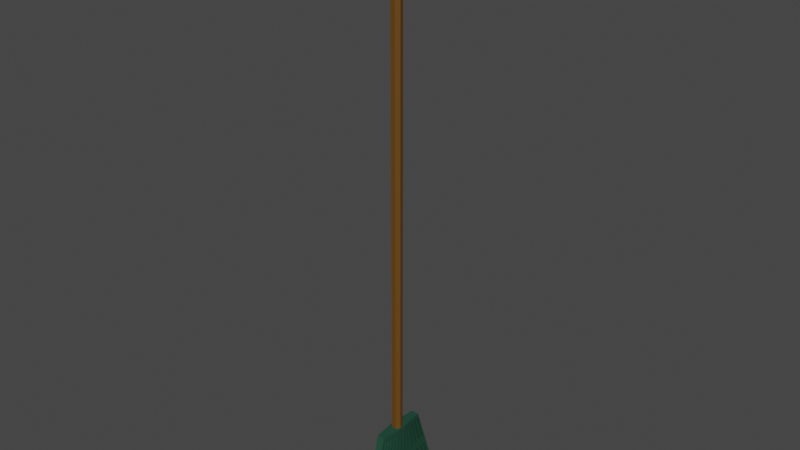# Source: Rake.blend  (saved by Blender 2.82.7; exported with 4.5.12 LTS)
import bpy
from mathutils import Matrix  # noqa: F401  (used for matrix-valued properties, if any)

bpy.ops.wm.read_factory_settings(use_empty=True)
scene = bpy.context.scene
scene.name = 'Scene'

# ---- collections
col_collection = bpy.data.collections.new('Collection'); scene.collection.children.link(col_collection)

# ---- materials (node trees are filled in below, after node groups)
mat_wood = bpy.data.materials.new('Wood')
mat_wood.use_transparent_shadow = False
mat_material_001 = bpy.data.materials.new('Material.001')
mat_material_001.use_transparent_shadow = False

# ---- material node trees
mat_wood.use_nodes = True; mat_wood.node_tree.nodes.clear()
_N = mat_wood.node_tree.nodes; _L = mat_wood.node_tree.links
n0 = _N.new('ShaderNodeOutputMaterial'); n0.name = 'Material Output'; n0.location = (300, 300)
n1 = _N.new('ShaderNodeBsdfPrincipled'); n1.name = 'Principled BSDF'; n1.location = (10, 300)
n1.distribution = 'GGX'
n1.subsurface_method = 'BURLEY'
n1.inputs[0].default_value = (0.1301, 0.05613, 0.006049, 1.0)
n1.inputs[3].default_value = 1.45
n1.inputs[27].default_value = (0.0, 0.0, 0.0, 1.0)
n1.inputs[28].default_value = 1.0
_L.new(n1.outputs[0], n0.inputs[0])
n0.is_active_output = True
mat_material_001.use_nodes = True; mat_material_001.node_tree.nodes.clear()
_N = mat_material_001.node_tree.nodes; _L = mat_material_001.node_tree.links
n0 = _N.new('ShaderNodeOutputMaterial'); n0.name = 'Material Output'; n0.location = (300, 300)
n1 = _N.new('ShaderNodeBsdfPrincipled'); n1.name = 'Principled BSDF'; n1.location = (10, 300)
n1.distribution = 'GGX'
n1.subsurface_method = 'BURLEY'
n1.inputs[0].default_value = (0.01348, 0.0684, 0.0428, 1.0)
n1.inputs[3].default_value = 1.45
n1.inputs[27].default_value = (0.0, 0.0, 0.0, 1.0)
n1.inputs[28].default_value = 1.0
_L.new(n1.outputs[0], n0.inputs[0])
n0.is_active_output = True

# ---- world
world_world = bpy.data.worlds.new('World'); scene.world = world_world
world_world.use_nodes = True; world_world.node_tree.nodes.clear()
_N = world_world.node_tree.nodes; _L = world_world.node_tree.links
n0 = _N.new('ShaderNodeOutputWorld'); n0.name = 'World Output'; n0.location = (300, 300)
n1 = _N.new('ShaderNodeBackground'); n1.name = 'Background'; n1.location = (10, 300)
n1.inputs[0].default_value = (0.05088, 0.05088, 0.05088, 1.0)
_L.new(n1.outputs[0], n0.inputs[0])
n0.is_active_output = True
world_world.color = (0.05088, 0.05088, 0.05088)
world_world.use_sun_shadow = False
world_world.sun_shadow_jitter_overblur = 0.0

# ---- meshes
me_cylinder = bpy.data.meshes.new('Cylinder')
me_cylinder.from_pydata([(0.0, 1.0, -1.0), (0.0, 1.0, 1.0), (0.7818, 0.6235, -1.0), (0.7818, 0.6235, 1.0), (0.9749, -0.2225, -1.0), (0.9749, -0.2225, 1.0), (0.4339, -0.901, -1.0), (0.4339, -0.901, 1.0), (-0.4339, -0.901, -1.0), (-0.4339, -0.901, 1.0), (-0.9749, -0.2225, -1.0), (-0.9749, -0.2225, 1.0), (-0.7818, 0.6235, -1.0), (-0.7818, 0.6235, 1.0), (-0.2634, -8.813, -1.293), (-0.7485, -4.504, -0.9839), (-0.2634, 10.48, -1.293), (-0.7485, 5.18, -0.9839), (0.2634, -8.813, -1.293), (0.7485, -4.504, -0.9839), (0.2634, 10.48, -1.293), (0.7485, 5.18, -0.9839), (-0.2634, -0.9086, -1.293), (-1.13, -0.9086, -0.9839), (0.2634, -0.9086, -1.293), (1.138, -0.9086, -0.9839), (-1.13, 1.014, -0.9839), (1.138, 1.014, -0.9839), (1.043, 1.374, -1.005), (-1.036, 1.374, -1.005), (1.074, -0.7257, -1.007), (-1.066, -0.7257, -1.007), (0.2634, 2.803, -1.293), (-0.2634, 2.803, -1.293), (0.2634, -0.609, -1.293), (-0.2634, -0.609, -1.293), (0.8982, -2.524, -1.007), (-0.8943, -2.524, -1.007), (0.8237, -3.255, -1.005), (-0.8214, -3.255, -1.005), (0.2634, -5.692, -1.293), (-0.2634, -5.692, -1.293), (0.2634, -4.788, -1.293), (-0.2634, -4.788, -1.293), (0.8463, -3.036, -1.006), (-0.8436, -3.036, -1.006), (1.077, 0.868, -1.005), (-1.07, 1.005, -1.005), (-1.07, 0.868, -1.005), (0.2634, -0.0733, -1.293), (-0.2634, -0.0733, -1.293), (0.951, 2.392, -1.004), (-0.946, 2.392, -1.004), (0.7239, 4.833, -1.004), (-0.7237, 4.833, -1.004), (0.9001, 2.906, -1.005), (-0.8962, 2.906, -1.005), (0.2634, -6.235, -1.293), (-0.2634, -6.235, -1.293), (0.7155, -4.327, -1.005), (-0.7155, -4.327, -1.005), (0.2634, -7.151, -1.293), (-0.2634, -7.151, -1.293), (0.2634, -7.691, -1.293), (-0.2634, -7.691, -1.293), (0.7565, -3.881, -1.005), (-0.7556, -3.881, -1.005), (1.073, -0.2104, -1.007), (-1.065, -0.2104, -1.007), (1.004, 0.9941, -1.031), (-0.9971, 0.9941, -1.031), (0.2634, 2.266, -1.293), (-0.2634, 2.266, -1.293), (1.077, 1.005, -1.005), (0.2634, 4.007, -1.293), (-0.2634, 4.007, -1.293), (0.9676, 2.163, -1.006), (-0.9623, 2.163, -1.006), (0.8123, 3.887, -1.004), (-0.8103, 3.887, -1.004), (0.2634, 8.141, -1.293), (-0.2634, 8.141, -1.293), (0.2634, 9.644, -1.293), (-0.2634, 9.644, -1.293), (0.2634, 5.817, -1.293), (-0.2634, 5.817, -1.293), (0.8878, 3.072, -1.004), (-0.8842, 3.072, -1.004), (0.2634, 0.7437, -1.293), (-0.2634, 0.7437, -1.293), (0.2634, 8.699, -1.293), (-0.2634, 8.699, -1.293), (0.7639, 4.403, -1.004), (-0.7629, 4.403, -1.004), (0.8383, 3.588, -1.005), (-0.8357, 3.588, -1.005), (0.2634, 5.273, -1.293), (-0.2634, 5.273, -1.293), (0.7172, 5.349, -1.004), (-0.7172, 5.349, -1.004), (0.2634, 9.086, -1.293), (-0.2634, 9.086, -1.293), (0.2634, 6.698, -1.293), (-0.2634, 6.698, -1.293), (0.2634, 7.249, -1.293), (-0.2634, 7.249, -1.293), (0.6474, 0.94, -1.157), (1.074, 0.565, -1.007), (-1.066, 0.565, -1.007), (0.2634, 1.278, -1.293), (-0.2634, 1.278, -1.293), (-0.6438, 0.94, -1.157), (1.074, 0.06504, -1.006), (-1.067, 0.06504, -1.006), (1.008, -1.529, -1.006), (-1.002, -1.529, -1.006), (0.2634, -1.993, -1.293), (-0.2634, -1.993, -1.293), (1.016, 1.654, -1.006), (-1.01, 1.654, -1.006), (0.9271, -2.271, -1.006), (-0.9226, -2.271, -1.006), (0.2634, -3.47, -1.293), (-0.2634, -3.47, -1.293), (0.7688, -3.77, -1.005), (-0.7676, -3.77, -1.005), (0.9829, -1.756, -1.006), (-0.9772, -1.756, -1.006), (0.2634, -2.932, -1.293), (-0.2634, -2.932, -1.293), (0.2634, -4.248, -1.293), (-0.2634, -4.248, -1.293), (0.2634, 3.468, -1.293), (-0.2634, 3.468, -1.293), (1.062, -1.013, -1.007), (-1.055, -1.013, -1.007), (0.2634, -1.457, -1.293), (-0.2634, -1.457, -1.293), (-0.4345, -6.086, -1.154), (-0.4345, -5.713, -1.123), (-0.4345, 7.613, -1.154), (-0.4345, 7.116, -1.123), (0.4425, -6.086, -1.154), (0.4425, -5.713, -1.123), (0.4425, 7.613, -1.154), (0.4425, 7.116, -1.123), (-0.2634, -7.691, -1.298), (-0.2634, -8.813, -1.298), (0.2634, 10.48, -1.298), (-0.2634, 10.48, -1.298), (0.2634, 9.644, -1.298), (0.2634, -8.813, -1.298), (-0.2634, -0.609, -1.298), (-0.2634, -0.9086, -1.298), (0.2634, -1.457, -1.298), (0.2634, -0.9086, -1.298), (0.2634, 2.803, -1.298), (-0.2634, 2.803, -1.298), (0.2634, -0.609, -1.298), (0.2634, -5.692, -1.298), (-0.2634, -5.692, -1.298), (0.2634, -4.788, -1.298), (-0.2634, -4.788, -1.298), (0.2634, -0.0733, -1.298), (-0.2634, -0.0733, -1.298), (0.2634, -6.235, -1.298), (-0.2634, -6.235, -1.298), (0.2634, -7.151, -1.298), (-0.2634, -7.151, -1.298), (0.2634, -7.691, -1.298), (0.2634, 2.266, -1.298), (-0.2634, 2.266, -1.298), (0.2634, 4.007, -1.298), (-0.2634, 4.007, -1.298), (0.2634, 8.141, -1.298), (-0.2634, 8.141, -1.298), (-0.2634, 9.644, -1.298), (0.2634, 5.817, -1.298), (-0.2634, 5.817, -1.298), (0.2634, 0.7437, -1.298), (-0.2634, 0.7437, -1.298), (0.2634, 8.699, -1.298), (-0.2634, 8.699, -1.298), (0.2634, 5.273, -1.298), (-0.2634, 5.273, -1.298), (0.2634, 9.086, -1.298), (-0.2634, 9.086, -1.298), (0.2634, 6.698, -1.298), (-0.2634, 6.698, -1.298), (0.2634, 7.249, -1.298), (-0.2634, 7.249, -1.298), (0.2634, 1.278, -1.298), (-0.2634, 1.278, -1.298), (0.2634, -1.993, -1.298), (-0.2634, -1.993, -1.298), (0.2634, -3.47, -1.298), (-0.2634, -3.47, -1.298), (0.2634, -2.932, -1.298), (-0.2634, -2.932, -1.298), (0.2634, -4.248, -1.298), (-0.2634, -4.248, -1.298), (0.2634, 3.468, -1.298), (-0.2634, 3.468, -1.298), (-0.2634, -1.457, -1.298), (0.6613, 9.644, -1.293), (0.6613, 10.48, -1.293), (0.6613, -1.457, -1.293), (0.6613, -0.9086, -1.293), (0.6613, -0.609, -1.293), (0.6613, -0.0733, -1.293), (0.6613, 0.7437, -1.293), (0.6613, 1.278, -1.293), (0.6613, 2.266, -1.293), (0.6613, 2.803, -1.293), (0.6613, 3.468, -1.293), (0.6613, 4.007, -1.293), (0.6613, 5.273, -1.293), (0.6613, 5.817, -1.293), (0.6613, 6.698, -1.293), (0.6613, 7.249, -1.293), (0.6613, 8.141, -1.293), (0.6613, 8.699, -1.293), (0.6613, 9.086, -1.293), (0.6613, -8.813, -1.293), (0.6613, -7.691, -1.293), (0.6613, -7.151, -1.293), (0.6613, -6.235, -1.293), (0.6613, -5.692, -1.293), (0.6613, -4.788, -1.293), (0.6613, -4.248, -1.293), (0.6613, -3.47, -1.293), (0.6613, -2.932, -1.293), (0.6613, -1.993, -1.293), (0.6613, 9.644, -1.298), (0.6613, 10.48, -1.298), (0.6613, -1.457, -1.298), (0.6613, -0.9086, -1.298), (0.6613, -0.609, -1.298), (0.6613, -0.0733, -1.298), (0.6613, 0.7437, -1.298), (0.6613, 1.278, -1.298), (0.6613, 2.266, -1.298), (0.6613, 2.803, -1.298), (0.6613, 3.468, -1.298), (0.6613, 4.007, -1.298), (0.6613, 5.273, -1.298), (0.6613, 5.817, -1.298), (0.6613, 6.698, -1.298), (0.6613, 7.249, -1.298), (0.6613, 8.141, -1.298), (0.6613, 8.699, -1.298), (0.6613, 9.086, -1.298), (0.6613, -8.813, -1.298), (0.6613, -7.691, -1.298), (0.6613, -7.151, -1.298), (0.6613, -6.235, -1.298), (0.6613, -5.692, -1.298), (0.6613, -4.788, -1.298), (0.6613, -4.248, -1.298), (0.6613, -3.47, -1.298), (0.6613, -2.932, -1.298), (0.6613, -1.993, -1.298)], [], [(0, 1, 3, 2), (2, 3, 5, 4), (4, 5, 7, 6), (6, 7, 9, 8), (8, 9, 11, 10), (3, 1, 13, 11, 9, 7, 5), (10, 11, 13, 12), (12, 13, 1, 0), (0, 2, 4, 6, 8, 10, 12), (16, 17, 21, 20), (24, 25, 19, 18, 63, 59, 65, 61, 57, 124, 38, 40, 42, 44, 36, 130, 122, 120, 126, 128, 116, 114, 134, 136), (18, 19, 15, 14), (50, 89, 180, 164), (25, 23, 15, 19), (27, 26, 23, 25), (14, 15, 23, 22, 137, 135, 115, 117, 129, 127, 121, 123, 131, 37, 45, 43, 41, 39, 125, 58, 62, 66, 60, 64), (20, 21, 27, 73, 28, 32, 132, 118, 76, 74, 96, 51, 55, 84, 102, 86, 94, 104, 80, 78, 92, 90, 100, 53, 98, 82), (123, 122, 195, 196), (21, 17, 26, 27), (22, 23, 26, 47, 48, 70, 111, 108, 113, 89, 50, 68, 31, 35), (60, 59, 63, 64), (114, 115, 135, 134), (53, 54, 99, 98), (48, 46, 69, 71, 72, 70), (16, 20, 148, 149), (88, 49, 209, 210), (88, 112, 107, 106, 69, 46, 73, 27, 25, 24, 34, 30, 67, 49), (98, 99, 83, 82), (71, 69, 106, 109), (40, 41, 160, 159), (74, 75, 173, 172), (84, 177, 246, 217), (172, 183, 245, 244), (35, 34, 158, 152), (14, 64, 146, 147), (79, 78, 80, 81), (124, 125, 39, 38), (120, 121, 127, 126), (28, 29, 33, 32), (113, 112, 88, 89), (125, 124, 57, 58), (72, 71, 170, 171), (97, 96, 183, 184), (117, 116, 193, 194), (136, 137, 203, 154), (32, 33, 157, 156), (76, 77, 75, 74), (45, 44, 42, 43), (36, 37, 131, 130), (115, 114, 116, 117), (44, 45, 37, 36), (38, 39, 41, 40), (118, 119, 77, 76), (55, 56, 85, 84), (46, 48, 47, 29, 28, 73), (94, 95, 105, 104), (92, 93, 91, 90), (126, 127, 129, 128), (87, 86, 102, 103), (112, 113, 108, 107), (86, 87, 95, 94), (110, 111, 70, 72), (33, 29, 47, 26, 17, 16, 83, 99, 54, 101, 91, 93, 79, 81, 105, 95, 87, 103, 85, 56, 52, 97, 75, 77, 119, 133), (30, 31, 68, 67), (54, 53, 100, 101), (119, 118, 132, 133), (121, 120, 122, 123), (78, 79, 93, 92), (67, 68, 50, 49), (51, 52, 56, 55), (107, 108, 111, 110, 109, 106), (52, 51, 96, 97), (59, 60, 66, 65), (31, 30, 34, 35), (134, 135, 137, 136), (65, 66, 62, 61), (138, 139, 141, 140), (140, 141, 145, 144), (144, 145, 143, 142), (142, 143, 139, 138), (140, 144, 142, 138), (145, 141, 139, 143), (153, 155, 154, 203), (149, 148, 150, 176), (180, 179, 163, 164), (152, 158, 155, 153), (186, 185, 181, 182), (175, 174, 189, 190), (188, 187, 177, 178), (184, 183, 172, 173), (202, 201, 156, 157), (171, 170, 191, 192), (194, 193, 197, 198), (196, 195, 199, 200), (162, 161, 159, 160), (166, 165, 167, 168), (146, 169, 151, 147), (34, 24, 207, 208), (43, 42, 161, 162), (82, 150, 233, 204), (156, 201, 243, 242), (193, 116, 232, 261), (101, 100, 185, 186), (191, 170, 241, 240), (136, 154, 235, 206), (103, 102, 187, 188), (49, 50, 164, 163), (18, 14, 147, 151), (161, 42, 228, 257), (22, 35, 152, 153), (83, 16, 149, 176), (128, 129, 198, 197), (81, 80, 174, 175), (163, 179, 239, 238), (91, 101, 186, 182), (104, 105, 190, 189), (201, 132, 214, 243), (155, 158, 237, 236), (105, 81, 175, 190), (32, 156, 242, 213), (58, 57, 165, 166), (85, 103, 188, 178), (82, 83, 176, 150), (154, 155, 236, 235), (75, 97, 184, 173), (84, 85, 178, 177), (137, 22, 153, 203), (61, 62, 168, 167), (33, 133, 202, 157), (130, 131, 200, 199), (129, 117, 194, 198), (110, 72, 171, 192), (109, 110, 192, 191), (131, 123, 196, 200), (64, 63, 169, 146), (41, 43, 162, 160), (133, 132, 201, 202), (89, 88, 179, 180), (62, 58, 166, 168), (90, 91, 182, 181), (212, 211, 240, 241), (210, 209, 238, 239), (208, 207, 236, 237), (214, 213, 242, 243), (216, 215, 244, 245), (205, 204, 233, 234), (218, 217, 246, 247), (220, 219, 248, 249), (222, 221, 250, 251), (224, 223, 252, 253), (226, 225, 254, 255), (228, 227, 256, 257), (207, 206, 235, 236), (230, 229, 258, 259), (232, 231, 260, 261), (183, 96, 216, 245), (177, 187, 247, 246), (187, 102, 218, 247), (71, 109, 211, 212), (189, 174, 249, 248), (185, 100, 222, 251), (132, 32, 213, 214), (170, 71, 212, 241), (181, 185, 251, 250), (96, 74, 215, 216), (104, 189, 248, 219), (20, 82, 204, 205), (102, 84, 217, 218), (174, 80, 220, 249), (80, 104, 219, 220), (90, 181, 250, 221), (158, 34, 208, 237), (100, 90, 221, 222), (18, 151, 252, 223), (169, 63, 224, 253), (63, 18, 223, 224), (49, 163, 238, 209), (57, 61, 225, 226), (179, 88, 210, 239), (42, 40, 227, 228), (24, 136, 206, 207), (151, 169, 253, 252), (122, 130, 229, 230), (74, 172, 244, 215), (167, 165, 255, 254), (128, 197, 260, 231), (116, 128, 231, 232), (159, 161, 257, 256), (40, 159, 256, 227), (199, 195, 259, 258), (61, 167, 254, 225), (109, 191, 240, 211), (197, 193, 261, 260), (165, 57, 226, 255), (148, 20, 205, 234), (150, 148, 234, 233), (195, 122, 230, 259), (130, 199, 258, 229)])
me_cylinder.polygons.foreach_set('material_index', [0, 0, 0, 0, 0, 0, 0, 0, 0, 1, 1, 1, 1, 1, 1, 1, 1, 1, 1, 1, 1, 1, 1, 1, 1, 1, 1, 1, 1, 1, 1, 1, 1, 1, 1, 1, 1, 1, 1, 1, 1, 1, 1, 1, 1, 1, 1, 1, 1, 1, 1, 1, 1, 1, 1, 1, 1, 1, 1, 1, 1, 1, 1, 1, 1, 1, 1, 1, 1, 1, 1, 1, 1, 1, 1, 1, 1, 1, 1, 1, 1, 1, 1, 1, 1, 1, 1, 1, 1, 1, 1, 1, 1, 1, 1, 1, 1, 1, 1, 1, 1, 1, 1, 1, 1, 1, 1, 1, 1, 1, 1, 1, 1, 1, 1, 1, 1, 1, 1, 1, 1, 1, 1, 1, 1, 1, 1, 1, 1, 1, 1, 1, 1, 1, 1, 1, 1, 1, 1, 1, 1, 1, 1, 1, 1, 1, 1, 1, 1, 1, 1, 1, 1, 1, 1, 1, 1, 1, 1, 1, 1, 1, 1, 1, 1, 1, 1, 1, 1, 1, 1, 1, 1, 1, 1, 1, 1, 1, 1, 1, 1, 1, 1, 1, 1, 1, 1, 1, 1, 1, 1, 1, 1, 1, 1, 1, 1, 1])
_uv = me_cylinder.uv_layers.new(name='UVMap')
_uv.uv.foreach_set('vector', [1.0, 0.5, 1.0, 1.0, 0.8571, 1.0, 0.8571, 0.5, 0.8571, 0.5, 0.8571, 1.0, 0.7143, 1.0, 0.7143, 0.5, 0.7143, 0.5, 0.7143, 1.0, 0.5714, 1.0, 0.5714, 0.5, 0.5714, 0.5, 0.5714, 1.0, 0.4286, 1.0, 0.4286, 0.5, 0.4286, 0.5, 0.4286, 1.0, 0.2857, 1.0, 0.2857, 0.5, 0.4376, 0.3996, 0.25, 0.49, 0.06236, 0.3996, 0.01602, 0.1966, 0.1459, 0.03377, 0.3541, 0.03377, 0.484, 0.1966, 0.2857, 0.5, 0.2857, 1.0, 0.1429, 1.0, 0.1429, 0.5, 0.1429, 0.5, 0.1429, 1.0, 2.98e-08, 1.0, 2.98e-08, 0.5, 0.75, 0.49, 0.9376, 0.3996, 0.984, 0.1966, 0.8541, 0.03377, 0.6459, 0.03377, 0.516, 0.1966, 0.5624, 0.3996, 0.375, 0.25, 0.625, 0.25, 0.625, 0.5, 0.375, 0.5, 0.375, 0.6401, 0.625, 0.6401, 0.625, 0.75, 0.375, 0.75, 0.375, 0.7344, 0.6063, 0.7399, 0.6065, 0.7278, 0.375, 0.7269, 0.375, 0.7141, 0.6067, 0.7247, 0.6067, 0.7096, 0.375, 0.7066, 0.375, 0.694, 0.6065, 0.703, 0.6056, 0.6877, 0.375, 0.6865, 0.375, 0.6757, 0.6062, 0.6802, 0.6063, 0.6648, 0.375, 0.6682, 0.375, 0.6551, 0.6065, 0.6581, 0.6065, 0.6431, 0.375, 0.6477, 0.375, 0.75, 0.625, 0.75, 0.625, 1.0, 0.375, 1.0, 0.375, 0.1238, 0.375, 0.1373, 0.375, 0.1373, 0.375, 0.1238, 0.625, 0.6401, 0.875, 0.6401, 0.875, 0.75, 0.625, 0.75, 0.625, 0.6104, 0.875, 0.6104, 0.875, 0.6401, 0.625, 0.6401, 0.375, 0.0, 0.625, 0.0, 0.625, 0.1099, 0.375, 0.1099, 0.375, 0.1023, 0.6065, 0.1069, 0.6065, 0.09191, 0.375, 0.09486, 0.375, 0.08179, 0.6063, 0.08521, 0.6062, 0.06985, 0.375, 0.07432, 0.375, 0.0635, 0.6056, 0.06237, 0.6065, 0.04702, 0.375, 0.05599, 0.375, 0.04341, 0.6067, 0.0405, 0.6067, 0.02538, 0.375, 0.03585, 0.375, 0.02312, 0.6065, 0.02223, 0.6063, 0.01021, 0.375, 0.01561, 0.375, 0.5, 0.625, 0.5, 0.625, 0.6104, 0.6076, 0.6104, 0.6073, 0.6013, 0.375, 0.5883, 0.375, 0.5806, 0.607, 0.5943, 0.6065, 0.5814, 0.375, 0.5744, 0.375, 0.5599, 0.6079, 0.5754, 0.6069, 0.5622, 0.375, 0.5536, 0.375, 0.5435, 0.6078, 0.5578, 0.6072, 0.5446, 0.375, 0.5372, 0.375, 0.5269, 0.6077, 0.5369, 0.6074, 0.5239, 0.375, 0.5205, 0.375, 0.516, 0.607, 0.5136, 0.6083, 0.5033, 0.375, 0.5096, 0.4117, 0.892, 0.4117, 0.858, 0.4117, 0.858, 0.4117, 0.892, 0.625, 0.5, 0.875, 0.5, 0.875, 0.6104, 0.625, 0.6104, 0.375, 0.1099, 0.625, 0.1099, 0.625, 0.1396, 0.6076, 0.1396, 0.6077, 0.1375, 0.5867, 0.1396, 0.4848, 0.1396, 0.6066, 0.1328, 0.6067, 0.125, 0.375, 0.1373, 0.375, 0.1238, 0.6063, 0.1208, 0.6067, 0.1128, 0.375, 0.1149, 0.625, 0.9213, 0.625, 0.8287, 0.4055, 0.858, 0.4055, 0.892, 0.6848, 0.75, 0.8148, 0.75, 0.8183, 0.5, 0.6813, 0.5, 0.7032, 0.75, 0.7968, 0.75, 0.7964, 0.5, 0.7036, 0.5, 0.625, 0.9442, 0.625, 0.8053, 0.6059, 0.81, 0.4128, 0.858, 0.4128, 0.892, 0.6059, 0.9395, 0.375, 0.25, 0.375, 0.5, 0.375, 0.5, 0.375, 0.25, 0.375, 0.6127, 0.375, 0.6262, 0.375, 0.6262, 0.375, 0.6127, 0.375, 0.6127, 0.6067, 0.625, 0.6066, 0.6172, 0.4848, 0.6104, 0.5867, 0.6104, 0.6077, 0.6125, 0.6076, 0.6104, 0.625, 0.6104, 0.625, 0.6401, 0.375, 0.6401, 0.375, 0.6351, 0.6067, 0.6372, 0.6063, 0.6292, 0.375, 0.6262, 0.625, 0.4214, 0.625, 0.3286, 0.4024, 0.358, 0.4024, 0.392, 0.375, 0.5945, 0.5867, 0.6104, 0.4848, 0.6104, 0.375, 0.6058, 0.4113, 0.392, 0.4113, 0.358, 0.4113, 0.358, 0.4113, 0.392, 0.4117, 0.392, 0.4117, 0.358, 0.4117, 0.358, 0.4117, 0.392, 0.4085, 0.392, 0.4085, 0.392, 0.4085, 0.392, 0.4085, 0.392, 0.375, 0.5744, 0.375, 0.5599, 0.375, 0.5599, 0.375, 0.5744, 0.4124, 0.892, 0.4124, 0.858, 0.4124, 0.858, 0.4124, 0.892, 0.375, 0.0, 0.375, 0.01561, 0.375, 0.01561, 0.375, 0.0, 0.625, 0.9274, 0.625, 0.8224, 0.4046, 0.858, 0.4046, 0.892, 0.7003, 0.75, 0.7997, 0.75, 0.8031, 0.5, 0.6967, 0.5, 0.69, 0.75, 0.8097, 0.75, 0.8132, 0.5, 0.6864, 0.5, 0.625, 0.4425, 0.625, 0.308, 0.4121, 0.358, 0.4121, 0.392, 0.625, 0.944, 0.625, 0.8055, 0.4117, 0.858, 0.4117, 0.892, 0.625, 0.9247, 0.625, 0.8253, 0.41, 0.858, 0.41, 0.892, 0.4128, 0.892, 0.4128, 0.858, 0.4128, 0.858, 0.4128, 0.892, 0.4099, 0.892, 0.4099, 0.858, 0.4099, 0.858, 0.4099, 0.892, 0.4122, 0.892, 0.4122, 0.858, 0.4122, 0.858, 0.4122, 0.892, 0.4125, 0.392, 0.4125, 0.358, 0.4125, 0.358, 0.4125, 0.392, 0.4121, 0.392, 0.4121, 0.358, 0.4121, 0.358, 0.4121, 0.392, 0.625, 0.4376, 0.625, 0.3127, 0.4117, 0.358, 0.4117, 0.392, 0.625, 0.9296, 0.625, 0.8202, 0.4111, 0.858, 0.4111, 0.892, 0.625, 0.4331, 0.625, 0.3171, 0.4121, 0.358, 0.4121, 0.392, 0.625, 0.9398, 0.625, 0.8098, 0.4122, 0.858, 0.4122, 0.892, 0.6952, 0.75, 0.8046, 0.75, 0.8079, 0.5, 0.6919, 0.5, 0.625, 0.4283, 0.625, 0.3219, 0.4113, 0.358, 0.4113, 0.392, 0.6843, 0.75, 0.8153, 0.75, 0.8123, 0.5, 0.6874, 0.5, 0.625, 0.4332, 0.625, 0.317, 0.4085, 0.358, 0.4085, 0.392, 0.6803, 0.75, 0.8192, 0.75, 0.8192, 0.6822, 0.817, 0.5, 0.6825, 0.5, 0.6803, 0.6822, 0.625, 0.4292, 0.625, 0.3209, 0.4055, 0.358, 0.4055, 0.392, 0.625, 0.4244, 0.625, 0.3256, 0.4024, 0.358, 0.4024, 0.392, 0.625, 0.4386, 0.625, 0.3118, 0.4123, 0.358, 0.4123, 0.392, 0.625, 0.9322, 0.625, 0.8176, 0.4072, 0.858, 0.4072, 0.892, 0.6805, 0.75, 0.819, 0.75, 0.819, 0.5, 0.6805, 0.5, 0.6926, 0.75, 0.8072, 0.75, 0.8041, 0.5, 0.6958, 0.5, 0.375, 0.1442, 0.4848, 0.1396, 0.5867, 0.1396, 0.375, 0.1555, 0.375, 0.1617, 0.6073, 0.1486, 0.6076, 0.1396, 0.625, 0.1396, 0.625, 0.25, 0.375, 0.25, 0.375, 0.2404, 0.6083, 0.2467, 0.607, 0.2363, 0.375, 0.234, 0.375, 0.2295, 0.6074, 0.226, 0.6078, 0.2131, 0.375, 0.2231, 0.375, 0.2128, 0.6072, 0.2053, 0.6078, 0.1922, 0.375, 0.2065, 0.375, 0.1964, 0.6069, 0.1878, 0.6079, 0.1746, 0.375, 0.1901, 0.375, 0.1756, 0.6066, 0.1686, 0.607, 0.1557, 0.375, 0.1694, 0.6805, 0.75, 0.819, 0.75, 0.8189, 0.5, 0.6806, 0.5, 0.625, 0.9218, 0.625, 0.8282, 0.4046, 0.858, 0.4046, 0.892, 0.625, 0.9403, 0.625, 0.8093, 0.4126, 0.858, 0.4126, 0.892, 0.625, 0.9347, 0.625, 0.815, 0.4117, 0.858, 0.4117, 0.892, 0.6974, 0.75, 0.8024, 0.75, 0.7994, 0.5, 0.7006, 0.5, 0.625, 0.4444, 0.625, 0.3061, 0.4124, 0.358, 0.4124, 0.392, 0.6885, 0.75, 0.8112, 0.75, 0.808, 0.5, 0.6918, 0.5, 0.625, 0.4445, 0.625, 0.306, 0.5126, 0.3333, 0.4114, 0.358, 0.4114, 0.392, 0.5126, 0.4169, 0.625, 0.9362, 0.625, 0.8135, 0.4099, 0.858, 0.4099, 0.892, 0.7037, 0.75, 0.7963, 0.75, 0.7989, 0.5, 0.7011, 0.5, 0.625, 0.944, 0.625, 0.8055, 0.4124, 0.858, 0.4124, 0.892, 0.625, 0.4437, 0.625, 0.3067, 0.4125, 0.358, 0.4125, 0.392, 0.625, 0.4239, 0.625, 0.3261, 0.4072, 0.358, 0.4072, 0.392, 0.375, 0.0, 0.625, 0.0, 0.625, 0.25, 0.375, 0.25, 0.375, 0.25, 0.625, 0.25, 0.625, 0.5, 0.375, 0.5, 0.375, 0.5, 0.625, 0.5, 0.625, 0.75, 0.375, 0.75, 0.375, 0.75, 0.625, 0.75, 0.625, 1.0, 0.375, 1.0, 0.125, 0.5, 0.375, 0.5, 0.375, 0.75, 0.125, 0.75, 0.625, 0.5, 0.875, 0.5, 0.875, 0.75, 0.625, 0.75, 0.125, 0.6401, 0.375, 0.6401, 0.375, 0.6477, 0.125, 0.6477, 0.125, 0.5, 0.375, 0.5, 0.375, 0.5096, 0.125, 0.5096, 0.125, 0.6127, 0.375, 0.6127, 0.375, 0.6262, 0.125, 0.6262, 0.125, 0.6351, 0.375, 0.6351, 0.375, 0.6401, 0.125, 0.6401, 0.125, 0.516, 0.375, 0.516, 0.375, 0.5205, 0.125, 0.5205, 0.125, 0.5269, 0.375, 0.5269, 0.375, 0.5372, 0.125, 0.5372, 0.125, 0.5435, 0.375, 0.5435, 0.375, 0.5536, 0.125, 0.5536, 0.125, 0.5599, 0.375, 0.5599, 0.375, 0.5744, 0.125, 0.5744, 0.125, 0.5806, 0.375, 0.5806, 0.375, 0.5883, 0.125, 0.5883, 0.125, 0.5945, 0.375, 0.5945, 0.375, 0.6058, 0.125, 0.6058, 0.125, 0.6551, 0.375, 0.6551, 0.375, 0.6682, 0.125, 0.6682, 0.125, 0.6757, 0.375, 0.6757, 0.375, 0.6865, 0.125, 0.6865, 0.125, 0.694, 0.375, 0.694, 0.375, 0.7066, 0.125, 0.7066, 0.125, 0.7141, 0.375, 0.7141, 0.375, 0.7269, 0.125, 0.7269, 0.125, 0.7344, 0.375, 0.7344, 0.375, 0.75, 0.125, 0.75, 0.375, 0.6351, 0.375, 0.6401, 0.375, 0.6401, 0.375, 0.6351, 0.4111, 0.892, 0.4111, 0.858, 0.4111, 0.858, 0.4111, 0.892, 0.4024, 0.392, 0.4024, 0.392, 0.4024, 0.392, 0.4024, 0.392, 0.375, 0.5883, 0.375, 0.5806, 0.375, 0.5806, 0.375, 0.5883, 0.4122, 0.858, 0.4122, 0.858, 0.4122, 0.858, 0.4122, 0.858, 0.4046, 0.892, 0.4046, 0.858, 0.4046, 0.858, 0.4046, 0.892, 0.375, 0.6058, 0.375, 0.5945, 0.375, 0.5945, 0.375, 0.6058, 0.4125, 0.392, 0.4125, 0.392, 0.4125, 0.392, 0.4125, 0.392, 0.4072, 0.892, 0.4072, 0.858, 0.4072, 0.858, 0.4072, 0.892, 0.4124, 0.392, 0.4124, 0.358, 0.4124, 0.358, 0.4124, 0.392, 0.375, 0.75, 0.375, 1.0, 0.375, 1.0, 0.375, 0.75, 0.4111, 0.858, 0.4111, 0.858, 0.4111, 0.858, 0.4111, 0.858, 0.375, 0.1099, 0.375, 0.1149, 0.375, 0.1149, 0.375, 0.1099, 0.375, 0.2404, 0.375, 0.25, 0.375, 0.25, 0.375, 0.2404, 0.4123, 0.392, 0.4123, 0.358, 0.4123, 0.358, 0.4123, 0.392, 0.4046, 0.892, 0.4046, 0.858, 0.4046, 0.858, 0.4046, 0.892, 0.375, 0.6262, 0.375, 0.6127, 0.375, 0.6127, 0.375, 0.6262, 0.375, 0.2295, 0.375, 0.234, 0.375, 0.234, 0.375, 0.2295, 0.4055, 0.392, 0.4055, 0.358, 0.4055, 0.358, 0.4055, 0.392, 0.4126, 0.858, 0.4126, 0.858, 0.4126, 0.858, 0.4126, 0.858, 0.375, 0.6401, 0.375, 0.6351, 0.375, 0.6351, 0.375, 0.6401, 0.375, 0.2128, 0.375, 0.2231, 0.375, 0.2231, 0.375, 0.2128, 0.4121, 0.392, 0.4121, 0.392, 0.4121, 0.392, 0.4121, 0.392, 0.41, 0.892, 0.41, 0.858, 0.41, 0.858, 0.41, 0.892, 0.375, 0.1964, 0.375, 0.2065, 0.375, 0.2065, 0.375, 0.1964, 0.4024, 0.392, 0.4024, 0.358, 0.4024, 0.358, 0.4024, 0.392, 0.375, 0.6477, 0.375, 0.6401, 0.375, 0.6401, 0.375, 0.6477, 0.375, 0.1756, 0.375, 0.1901, 0.375, 0.1901, 0.375, 0.1756, 0.4085, 0.392, 0.4085, 0.358, 0.4085, 0.358, 0.4085, 0.392, 0.375, 0.1023, 0.375, 0.1099, 0.375, 0.1099, 0.375, 0.1023, 0.4072, 0.392, 0.4072, 0.358, 0.4072, 0.358, 0.4072, 0.392, 0.375, 0.1617, 0.375, 0.1694, 0.375, 0.1694, 0.375, 0.1617, 0.4121, 0.392, 0.4121, 0.358, 0.4121, 0.358, 0.4121, 0.392, 0.375, 0.08179, 0.375, 0.09486, 0.375, 0.09486, 0.375, 0.08179, 0.375, 0.1442, 0.375, 0.1555, 0.375, 0.1555, 0.375, 0.1442, 0.4114, 0.392, 0.4114, 0.358, 0.4114, 0.358, 0.4114, 0.392, 0.375, 0.0635, 0.375, 0.07432, 0.375, 0.07432, 0.375, 0.0635, 0.4055, 0.892, 0.4055, 0.858, 0.4055, 0.858, 0.4055, 0.892, 0.375, 0.04341, 0.375, 0.05599, 0.375, 0.05599, 0.375, 0.04341, 0.4126, 0.892, 0.4126, 0.858, 0.4126, 0.858, 0.4126, 0.892, 0.4117, 0.892, 0.4117, 0.858, 0.4117, 0.858, 0.4117, 0.892, 0.375, 0.02312, 0.375, 0.03585, 0.375, 0.03585, 0.375, 0.02312, 0.4024, 0.392, 0.4024, 0.358, 0.4024, 0.358, 0.4024, 0.392, 0.375, 0.5945, 0.375, 0.6058, 0.375, 0.6058, 0.375, 0.5945, 0.375, 0.6127, 0.375, 0.6262, 0.375, 0.6262, 0.375, 0.6127, 0.375, 0.6351, 0.375, 0.6401, 0.375, 0.6401, 0.375, 0.6351, 0.375, 0.5806, 0.375, 0.5883, 0.375, 0.5883, 0.375, 0.5806, 0.375, 0.5599, 0.375, 0.5744, 0.375, 0.5744, 0.375, 0.5599, 0.375, 0.5, 0.375, 0.5096, 0.375, 0.5096, 0.375, 0.5, 0.375, 0.5435, 0.375, 0.5536, 0.375, 0.5536, 0.375, 0.5435, 0.375, 0.5269, 0.375, 0.5372, 0.375, 0.5372, 0.375, 0.5269, 0.375, 0.516, 0.375, 0.5205, 0.375, 0.5205, 0.375, 0.516, 0.375, 0.7344, 0.375, 0.75, 0.375, 0.75, 0.375, 0.7344, 0.375, 0.7141, 0.375, 0.7269, 0.375, 0.7269, 0.375, 0.7141, 0.375, 0.694, 0.375, 0.7066, 0.375, 0.7066, 0.375, 0.694, 0.375, 0.6401, 0.375, 0.6477, 0.375, 0.6477, 0.375, 0.6401, 0.375, 0.6757, 0.375, 0.6865, 0.375, 0.6865, 0.375, 0.6757, 0.375, 0.6551, 0.375, 0.6682, 0.375, 0.6682, 0.375, 0.6551, 0.4099, 0.858, 0.4099, 0.858, 0.4099, 0.858, 0.4099, 0.858, 0.375, 0.5536, 0.375, 0.5435, 0.375, 0.5435, 0.375, 0.5536, 0.4072, 0.858, 0.4072, 0.858, 0.4072, 0.858, 0.4072, 0.858, 0.375, 0.5945, 0.375, 0.6058, 0.375, 0.6058, 0.375, 0.5945, 0.375, 0.5372, 0.375, 0.5269, 0.375, 0.5269, 0.375, 0.5372, 0.4046, 0.858, 0.4046, 0.858, 0.4046, 0.858, 0.4046, 0.858, 0.375, 0.5806, 0.375, 0.5883, 0.375, 0.5883, 0.375, 0.5806, 0.4128, 0.858, 0.4128, 0.858, 0.4128, 0.858, 0.4128, 0.858, 0.375, 0.5205, 0.375, 0.516, 0.375, 0.516, 0.375, 0.5205, 0.375, 0.5599, 0.375, 0.5744, 0.375, 0.5744, 0.375, 0.5599, 0.4055, 0.392, 0.4055, 0.392, 0.4055, 0.392, 0.4055, 0.392, 0.375, 0.5, 0.375, 0.5096, 0.375, 0.5096, 0.375, 0.5, 0.375, 0.5435, 0.375, 0.5536, 0.375, 0.5536, 0.375, 0.5435, 0.4046, 0.858, 0.4046, 0.858, 0.4046, 0.858, 0.4046, 0.858, 0.375, 0.5269, 0.375, 0.5372, 0.375, 0.5372, 0.375, 0.5269, 0.4024, 0.392, 0.4024, 0.392, 0.4024, 0.392, 0.4024, 0.392, 0.4124, 0.858, 0.4124, 0.858, 0.4124, 0.858, 0.4124, 0.858, 0.375, 0.516, 0.375, 0.5205, 0.375, 0.5205, 0.375, 0.516, 0.375, 0.75, 0.375, 0.75, 0.375, 0.75, 0.375, 0.75, 0.4055, 0.858, 0.4055, 0.858, 0.4055, 0.858, 0.4055, 0.858, 0.375, 0.7344, 0.375, 0.75, 0.375, 0.75, 0.375, 0.7344, 0.4124, 0.392, 0.4124, 0.392, 0.4124, 0.392, 0.4124, 0.392, 0.375, 0.7141, 0.375, 0.7269, 0.375, 0.7269, 0.375, 0.7141, 0.4117, 0.858, 0.4117, 0.858, 0.4117, 0.858, 0.4117, 0.858, 0.375, 0.694, 0.375, 0.7066, 0.375, 0.7066, 0.375, 0.694, 0.375, 0.6401, 0.375, 0.6477, 0.375, 0.6477, 0.375, 0.6401, 0.375, 0.75, 0.375, 0.7344, 0.375, 0.7344, 0.375, 0.75, 0.375, 0.6757, 0.375, 0.6865, 0.375, 0.6865, 0.375, 0.6757, 0.4117, 0.392, 0.4117, 0.392, 0.4117, 0.392, 0.4117, 0.392, 0.375, 0.7269, 0.375, 0.7141, 0.375, 0.7141, 0.375, 0.7269, 0.4123, 0.392, 0.4123, 0.392, 0.4123, 0.392, 0.4123, 0.392, 0.375, 0.6551, 0.375, 0.6682, 0.375, 0.6682, 0.375, 0.6551, 0.375, 0.7066, 0.375, 0.694, 0.375, 0.694, 0.375, 0.7066, 0.4113, 0.392, 0.4113, 0.392, 0.4113, 0.392, 0.4113, 0.392, 0.375, 0.6865, 0.375, 0.6757, 0.375, 0.6757, 0.375, 0.6865, 0.4072, 0.392, 0.4072, 0.392, 0.4072, 0.392, 0.4072, 0.392, 0.4114, 0.392, 0.4114, 0.392, 0.4114, 0.392, 0.4114, 0.392, 0.375, 0.6682, 0.375, 0.6551, 0.375, 0.6551, 0.375, 0.6682, 0.41, 0.858, 0.41, 0.858, 0.41, 0.858, 0.41, 0.858, 0.375, 0.5, 0.375, 0.5, 0.375, 0.5, 0.375, 0.5, 0.375, 0.5096, 0.375, 0.5, 0.375, 0.5, 0.375, 0.5096, 0.4117, 0.858, 0.4117, 0.858, 0.4117, 0.858, 0.4117, 0.858, 0.4121, 0.392, 0.4121, 0.392, 0.4121, 0.392, 0.4121, 0.392])
me_cylinder.materials.append(mat_wood)
me_cylinder.materials.append(mat_material_001)
me_cylinder.use_remesh_fix_poles = True
me_cylinder.use_remesh_preserve_attributes = False
me_cylinder.use_mirror_vertex_groups = False
me_cylinder.update()

# ---- objects
ob_rake = bpy.data.objects.new('Rake', me_cylinder)

# ---- transforms, parenting, visibility, modifiers, constraints
ob_rake.location = (0.0, 0.0, 9.558)
ob_rake.scale = (0.1326, 0.1326, 6.471)
ob_rake.lineart.crease_threshold = 0.0

# ---- collection membership
col_collection.objects.link(ob_rake)

# ---- scene / render settings (as saved in the file)
scene.frame_start = 1; scene.frame_end = 250; scene.frame_set(1)
scene.render.engine = 'BLENDER_EEVEE_NEXT'
scene.cycles.use_denoising = False
scene.cycles.samples = 128
scene.cycles.sampling_pattern = 'TABULATED_SOBOL'
scene.cycles.use_adaptive_sampling = False
scene.cycles.use_light_tree = False
scene.view_settings.view_transform = 'Filmic'
bpy.context.view_layer.update()

# ---- added for rendering (the .blend has no active camera and no usable light): camera, sun
cam_auto = bpy.data.cameras.new('AutoCamera')
cam_auto.lens = 50.0
cam_auto.sensor_width = 36.0
cam_auto.clip_end = 1000.0
ob_auto_camera = bpy.data.objects.new('AutoCamera', cam_auto)
scene.collection.objects.link(ob_auto_camera)
ob_auto_camera.location = (13.9622, -16.6435, 19.7638)
ob_auto_camera.rotation_euler = (1.09748, -7.21219e-08, 0.694738)
scene.camera = ob_auto_camera
light_auto_sun = bpy.data.lights.new('AutoSun', 'SUN')
light_auto_sun.energy = 3.0
light_auto_sun.angle = 0.0523599
ob_auto_sun = bpy.data.objects.new('AutoSun', light_auto_sun)
scene.collection.objects.link(ob_auto_sun)
ob_auto_sun.rotation_euler = (0.872665, 0.174533, 0.523599)
bpy.context.view_layer.update()
